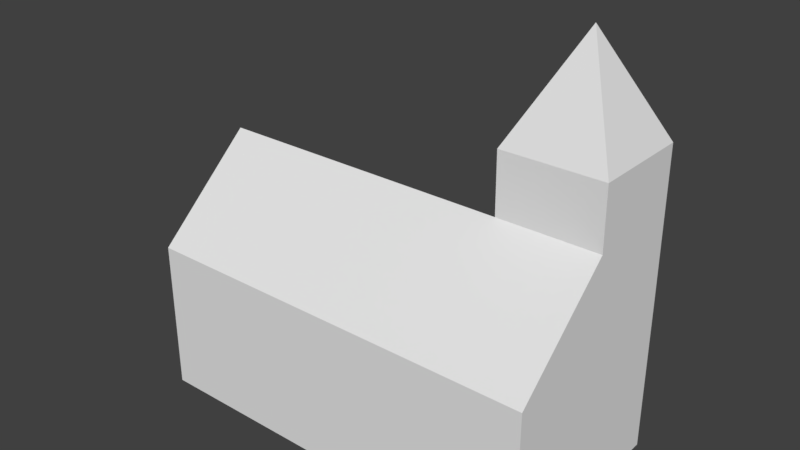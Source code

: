 # Source: church.blend  (saved by Blender 2.79.0; exported with 4.5.12 LTS)
import bpy
from mathutils import Matrix  # noqa: F401  (used for matrix-valued properties, if any)

bpy.ops.wm.read_factory_settings(use_empty=True)
scene = bpy.context.scene
scene.name = 'Scene'

# ---- collections
col_collection_1 = bpy.data.collections.new('Collection 1'); scene.collection.children.link(col_collection_1)

# ---- world
world_world = bpy.data.worlds.new('World'); scene.world = world_world
world_world.color = (0.05088, 0.05088, 0.05088)
world_world.use_sun_shadow = False
world_world.sun_shadow_jitter_overblur = 0.0
world_world.cycles.sampling_method = 'MANUAL'

# ---- meshes
me_plane = bpy.data.meshes.new('Plane')
me_plane.from_pydata([(-2.0, -2.0, 0.0), (2.0, -2.0, 0.0), (-2.0, 2.0, 0.0), (2.0, 2.0, 0.0), (-2.0, -2.0, 3.0), (2.0, -2.0, 3.0), (-2.0, 2.0, 3.0), (2.0, 2.0, 3.0), (2.0, 0.0, 4.802), (-2.0, 2.0, 3.0), (-2.0, 0.0, 4.802), (0.9979, -0.01234, 6.008), (0.9979, 1.988, 6.008), (1.0, 0.0, 4.802), (1.998, -0.01234, 6.008), (1.0, 2.0, 3.0), (1.998, 1.988, 6.008), (1.498, 0.9877, 8.008)], [], [(15, 13, 11, 12), (3, 2, 6, 9, 15, 7), (0, 1, 5, 4), (3, 7, 5, 1), (2, 0, 4, 6), (10, 4, 5, 8, 13), (4, 10, 9, 6), (9, 10, 13, 15), (11, 13, 8, 14), (16, 7, 15, 12), (8, 7, 16, 14), (16, 12, 17), (14, 16, 17), (12, 11, 17), (11, 14, 17), (7, 8, 5)])
_uv = me_plane.uv_layers.new(name='UVMap')
_uv.uv.foreach_set('vector', [0.5, 1.0, 0.3339, 0.8621, 0.3333, 0.7702, 0.5, 0.7709, 0.6667, 0.6158, 0.3333, 0.6158, 0.3333, 0.3896, 0.3333, 0.3896, 0.5833, 0.3896, 0.6667, 0.3896, 0.3333, 0.6384, 3.974e-08, 0.6384, 1.987e-08, 0.412, 0.3333, 0.412, 1.0, 0.0, 1.0, 0.2286, 0.6667, 0.2286, 0.6667, 2.121e-06, 0.6667, 0.6124, 1.0, 0.6124, 1.0, 0.841, 0.6667, 0.841, 0.3333, 0.2532, 0.3333, 0.412, 1.987e-08, 0.412, 0.0, 0.2532, 0.08333, 0.2532, 1.0, 0.841, 0.8333, 0.9783, 0.6667, 0.841, 0.6667, 0.841, 0.3333, 0.3896, 0.3333, 0.2302, 0.5833, 0.2302, 0.5833, 0.3896, 0.08351, 0.1624, 0.08333, 0.2532, 0.0, 0.2532, 0.0001724, 0.1624, 0.6665, 0.1626, 0.6667, 0.3896, 0.5833, 0.3896, 0.5832, 0.1626, 0.8333, 0.3658, 1.0, 0.2286, 0.999, 0.4577, 0.8323, 0.4577, 0.6665, 0.1626, 0.5832, 0.1626, 0.6248, 0.0, 0.8323, 0.4577, 0.999, 0.4577, 0.9156, 0.6124, 0.5, 0.7709, 0.3333, 0.7702, 0.4174, 0.6158, 0.08351, 0.1624, 0.0001724, 0.1624, 0.04184, 0.0, 1.0, 0.2286, 0.8333, 0.3658, 0.6667, 0.2286])
me_plane.use_remesh_preserve_volume = False
me_plane.use_remesh_preserve_attributes = False
me_plane.use_mirror_vertex_groups = False
me_plane.update()

# ---- objects
ob_plane = bpy.data.objects.new('Plane', me_plane)

# ---- transforms, parenting, visibility, modifiers, constraints
ob_plane.location = (0.0, 0.0, 0.0)
ob_plane.scale = (2.0, 1.0, 1.0)
ob_plane.lineart.crease_threshold = 0.0

# ---- collection membership
col_collection_1.objects.link(ob_plane)

# ---- scene / render settings (as saved in the file)
scene.frame_start = 1; scene.frame_end = 250; scene.frame_set(2)
scene.render.engine = 'BLENDER_EEVEE_NEXT'
scene.render.resolution_percentage = 50
scene.render.dither_intensity = 0.0
scene.cycles.use_denoising = False
scene.cycles.samples = 128
scene.cycles.sampling_pattern = 'TABULATED_SOBOL'
scene.cycles.use_adaptive_sampling = False
scene.cycles.use_light_tree = False
scene.cycles.blur_glossy = 0.0
scene.cycles.sample_clamp_indirect = 0.0
scene.view_settings.view_transform = 'Standard'
bpy.context.view_layer.update()

# ---- added for rendering (the .blend has no active camera and no usable light): camera, sun
cam_auto = bpy.data.cameras.new('AutoCamera')
cam_auto.lens = 50.0
cam_auto.sensor_width = 36.0
cam_auto.clip_end = 1000.0
ob_auto_camera = bpy.data.objects.new('AutoCamera', cam_auto)
scene.collection.objects.link(ob_auto_camera)
ob_auto_camera.location = (11.1073, -13.3288, 12.8896)
ob_auto_camera.rotation_euler = (1.09748, -7.21219e-08, 0.694738)
scene.camera = ob_auto_camera
light_auto_sun = bpy.data.lights.new('AutoSun', 'SUN')
light_auto_sun.energy = 3.0
light_auto_sun.angle = 0.0523599
ob_auto_sun = bpy.data.objects.new('AutoSun', light_auto_sun)
scene.collection.objects.link(ob_auto_sun)
ob_auto_sun.rotation_euler = (0.872665, 0.174533, 0.523599)
bpy.context.view_layer.update()
